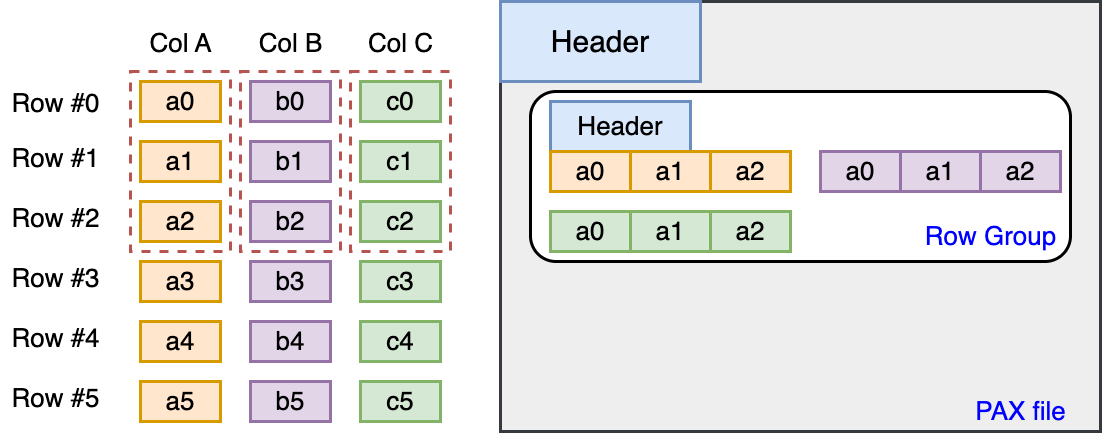

The diagram above was exported from draw.io. Its source (the exported page's mxGraphModel, read from the mxfile embedded in the PNG):
<mxGraphModel dx="1052" dy="1176" grid="1" gridSize="10" guides="1" tooltips="1" connect="1" arrows="1" fold="1" page="0" pageScale="1" pageWidth="827" pageHeight="1169" background="#ffffff" math="0" shadow="0">
  <root>
    <mxCell id="0" />
    <mxCell id="1" parent="0" />
    <mxCell id="jUMbK0EhUSX4-RheQu-0-110" value="" style="rounded=0;whiteSpace=wrap;html=1;strokeWidth=3;fillColor=#eeeeee;strokeColor=#36393d;" vertex="1" parent="1">
      <mxGeometry x="700" y="-70" width="600" height="430" as="geometry" />
    </mxCell>
    <mxCell id="jUMbK0EhUSX4-RheQu-0-108" value="" style="rounded=1;whiteSpace=wrap;html=1;strokeWidth=3;" vertex="1" parent="1">
      <mxGeometry x="730" y="20" width="540" height="170" as="geometry" />
    </mxCell>
    <mxCell id="jUMbK0EhUSX4-RheQu-0-39" value="" style="rounded=0;whiteSpace=wrap;html=1;strokeWidth=3;fillColor=none;strokeColor=#b85450;dashed=1;" vertex="1" parent="1">
      <mxGeometry x="330" width="100" height="180" as="geometry" />
    </mxCell>
    <mxCell id="jUMbK0EhUSX4-RheQu-0-3" value="&lt;p style=&quot;line-height: 199%;&quot;&gt;&lt;font style=&quot;font-size: 26px;&quot;&gt;Row #0&lt;br&gt;&lt;/font&gt;&lt;/p&gt;" style="text;html=1;align=center;verticalAlign=middle;resizable=0;points=[];autosize=1;strokeColor=none;fillColor=none;" vertex="1" parent="1">
      <mxGeometry x="200" width="110" height="70" as="geometry" />
    </mxCell>
    <mxCell id="jUMbK0EhUSX4-RheQu-0-5" value="&lt;font style=&quot;font-size: 26px;&quot;&gt;a0&lt;/font&gt;" style="rounded=0;whiteSpace=wrap;html=1;fillColor=#ffe6cc;strokeColor=#d79b00;strokeWidth=3;" vertex="1" parent="1">
      <mxGeometry x="340" y="10" width="80" height="40" as="geometry" />
    </mxCell>
    <mxCell id="jUMbK0EhUSX4-RheQu-0-7" value="&lt;font style=&quot;font-size: 26px;&quot;&gt;b0&lt;/font&gt;" style="rounded=0;whiteSpace=wrap;html=1;fillColor=#e1d5e7;strokeColor=#9673a6;strokeWidth=3;" vertex="1" parent="1">
      <mxGeometry x="450" y="10" width="80" height="40" as="geometry" />
    </mxCell>
    <mxCell id="jUMbK0EhUSX4-RheQu-0-8" value="&lt;span style=&quot;font-size: 26px;&quot;&gt;c0&lt;/span&gt;" style="rounded=0;whiteSpace=wrap;html=1;fillColor=#d5e8d4;strokeColor=#82b366;strokeWidth=3;" vertex="1" parent="1">
      <mxGeometry x="560" y="10" width="80" height="40" as="geometry" />
    </mxCell>
    <mxCell id="jUMbK0EhUSX4-RheQu-0-9" value="&lt;font style=&quot;font-size: 26px;&quot;&gt;a1&lt;/font&gt;" style="rounded=0;whiteSpace=wrap;html=1;fillColor=#ffe6cc;strokeColor=#d79b00;strokeWidth=3;" vertex="1" parent="1">
      <mxGeometry x="340" y="70" width="80" height="40" as="geometry" />
    </mxCell>
    <mxCell id="jUMbK0EhUSX4-RheQu-0-10" value="&lt;font style=&quot;font-size: 26px;&quot;&gt;b1&lt;/font&gt;" style="rounded=0;whiteSpace=wrap;html=1;fillColor=#e1d5e7;strokeColor=#9673a6;strokeWidth=3;" vertex="1" parent="1">
      <mxGeometry x="450" y="70" width="80" height="40" as="geometry" />
    </mxCell>
    <mxCell id="jUMbK0EhUSX4-RheQu-0-11" value="&lt;span style=&quot;font-size: 26px;&quot;&gt;c1&lt;/span&gt;" style="rounded=0;whiteSpace=wrap;html=1;fillColor=#d5e8d4;strokeColor=#82b366;strokeWidth=3;" vertex="1" parent="1">
      <mxGeometry x="560" y="70" width="80" height="40" as="geometry" />
    </mxCell>
    <mxCell id="jUMbK0EhUSX4-RheQu-0-15" value="&lt;font style=&quot;font-size: 26px;&quot;&gt;a2&lt;/font&gt;" style="rounded=0;whiteSpace=wrap;html=1;fillColor=#ffe6cc;strokeColor=#d79b00;strokeWidth=3;" vertex="1" parent="1">
      <mxGeometry x="340" y="130" width="80" height="40" as="geometry" />
    </mxCell>
    <mxCell id="jUMbK0EhUSX4-RheQu-0-16" value="&lt;font style=&quot;font-size: 26px;&quot;&gt;b2&lt;/font&gt;" style="rounded=0;whiteSpace=wrap;html=1;fillColor=#e1d5e7;strokeColor=#9673a6;strokeWidth=3;" vertex="1" parent="1">
      <mxGeometry x="450" y="130" width="80" height="40" as="geometry" />
    </mxCell>
    <mxCell id="jUMbK0EhUSX4-RheQu-0-17" value="&lt;span style=&quot;font-size: 26px;&quot;&gt;c2&lt;/span&gt;" style="rounded=0;whiteSpace=wrap;html=1;fillColor=#d5e8d4;strokeColor=#82b366;strokeWidth=3;" vertex="1" parent="1">
      <mxGeometry x="560" y="130" width="80" height="40" as="geometry" />
    </mxCell>
    <mxCell id="jUMbK0EhUSX4-RheQu-0-18" value="&lt;span style=&quot;font-size: 26px;&quot;&gt;a3&lt;/span&gt;" style="rounded=0;whiteSpace=wrap;html=1;fillColor=#ffe6cc;strokeColor=#d79b00;strokeWidth=3;" vertex="1" parent="1">
      <mxGeometry x="340" y="190" width="80" height="40" as="geometry" />
    </mxCell>
    <mxCell id="jUMbK0EhUSX4-RheQu-0-19" value="&lt;font style=&quot;font-size: 26px;&quot;&gt;b3&lt;/font&gt;" style="rounded=0;whiteSpace=wrap;html=1;fillColor=#e1d5e7;strokeColor=#9673a6;strokeWidth=3;" vertex="1" parent="1">
      <mxGeometry x="450" y="190" width="80" height="40" as="geometry" />
    </mxCell>
    <mxCell id="jUMbK0EhUSX4-RheQu-0-20" value="&lt;span style=&quot;font-size: 26px;&quot;&gt;c3&lt;/span&gt;" style="rounded=0;whiteSpace=wrap;html=1;fillColor=#d5e8d4;strokeColor=#82b366;strokeWidth=3;" vertex="1" parent="1">
      <mxGeometry x="560" y="190" width="80" height="40" as="geometry" />
    </mxCell>
    <mxCell id="jUMbK0EhUSX4-RheQu-0-21" value="&lt;font style=&quot;font-size: 26px;&quot;&gt;a4&lt;/font&gt;" style="rounded=0;whiteSpace=wrap;html=1;fillColor=#ffe6cc;strokeColor=#d79b00;strokeWidth=3;" vertex="1" parent="1">
      <mxGeometry x="340" y="250" width="80" height="40" as="geometry" />
    </mxCell>
    <mxCell id="jUMbK0EhUSX4-RheQu-0-22" value="&lt;font style=&quot;font-size: 26px;&quot;&gt;b4&lt;/font&gt;" style="rounded=0;whiteSpace=wrap;html=1;fillColor=#e1d5e7;strokeColor=#9673a6;strokeWidth=3;" vertex="1" parent="1">
      <mxGeometry x="450" y="250" width="80" height="40" as="geometry" />
    </mxCell>
    <mxCell id="jUMbK0EhUSX4-RheQu-0-23" value="&lt;span style=&quot;font-size: 26px;&quot;&gt;c4&lt;/span&gt;" style="rounded=0;whiteSpace=wrap;html=1;fillColor=#d5e8d4;strokeColor=#82b366;strokeWidth=3;" vertex="1" parent="1">
      <mxGeometry x="560" y="250" width="80" height="40" as="geometry" />
    </mxCell>
    <mxCell id="jUMbK0EhUSX4-RheQu-0-24" value="&lt;font style=&quot;font-size: 26px;&quot;&gt;a5&lt;/font&gt;" style="rounded=0;whiteSpace=wrap;html=1;fillColor=#ffe6cc;strokeColor=#d79b00;strokeWidth=3;" vertex="1" parent="1">
      <mxGeometry x="340" y="310" width="80" height="40" as="geometry" />
    </mxCell>
    <mxCell id="jUMbK0EhUSX4-RheQu-0-25" value="&lt;font style=&quot;font-size: 26px;&quot;&gt;b5&lt;/font&gt;" style="rounded=0;whiteSpace=wrap;html=1;fillColor=#e1d5e7;strokeColor=#9673a6;strokeWidth=3;" vertex="1" parent="1">
      <mxGeometry x="450" y="310" width="80" height="40" as="geometry" />
    </mxCell>
    <mxCell id="jUMbK0EhUSX4-RheQu-0-26" value="&lt;span style=&quot;font-size: 26px;&quot;&gt;c5&lt;/span&gt;" style="rounded=0;whiteSpace=wrap;html=1;fillColor=#d5e8d4;strokeColor=#82b366;strokeWidth=3;" vertex="1" parent="1">
      <mxGeometry x="560" y="310" width="80" height="40" as="geometry" />
    </mxCell>
    <mxCell id="jUMbK0EhUSX4-RheQu-0-29" value="&lt;p style=&quot;line-height: 199%;&quot;&gt;&lt;font style=&quot;font-size: 26px;&quot;&gt;Row #1&lt;br&gt;&lt;/font&gt;&lt;/p&gt;" style="text;html=1;align=center;verticalAlign=middle;resizable=0;points=[];autosize=1;strokeColor=none;fillColor=none;" vertex="1" parent="1">
      <mxGeometry x="200" y="55" width="110" height="70" as="geometry" />
    </mxCell>
    <mxCell id="jUMbK0EhUSX4-RheQu-0-30" value="&lt;p style=&quot;line-height: 199%;&quot;&gt;&lt;font style=&quot;font-size: 26px;&quot;&gt;Row #2&lt;br&gt;&lt;/font&gt;&lt;/p&gt;" style="text;html=1;align=center;verticalAlign=middle;resizable=0;points=[];autosize=1;strokeColor=none;fillColor=none;" vertex="1" parent="1">
      <mxGeometry x="200" y="115" width="110" height="70" as="geometry" />
    </mxCell>
    <mxCell id="jUMbK0EhUSX4-RheQu-0-33" value="&lt;p style=&quot;line-height: 199%;&quot;&gt;&lt;font style=&quot;font-size: 26px;&quot;&gt;Row #3&lt;br&gt;&lt;/font&gt;&lt;/p&gt;" style="text;html=1;align=center;verticalAlign=middle;resizable=0;points=[];autosize=1;strokeColor=none;fillColor=none;" vertex="1" parent="1">
      <mxGeometry x="200" y="175" width="110" height="70" as="geometry" />
    </mxCell>
    <mxCell id="jUMbK0EhUSX4-RheQu-0-34" value="&lt;p style=&quot;line-height: 199%;&quot;&gt;&lt;font style=&quot;font-size: 26px;&quot;&gt;Row #4&lt;br&gt;&lt;/font&gt;&lt;/p&gt;" style="text;html=1;align=center;verticalAlign=middle;resizable=0;points=[];autosize=1;strokeColor=none;fillColor=none;" vertex="1" parent="1">
      <mxGeometry x="200" y="235" width="110" height="70" as="geometry" />
    </mxCell>
    <mxCell id="jUMbK0EhUSX4-RheQu-0-35" value="&lt;p style=&quot;line-height: 199%;&quot;&gt;&lt;font style=&quot;font-size: 26px;&quot;&gt;Row #5&lt;br&gt;&lt;/font&gt;&lt;/p&gt;" style="text;html=1;align=center;verticalAlign=middle;resizable=0;points=[];autosize=1;strokeColor=none;fillColor=none;" vertex="1" parent="1">
      <mxGeometry x="200" y="295" width="110" height="70" as="geometry" />
    </mxCell>
    <mxCell id="jUMbK0EhUSX4-RheQu-0-36" value="&lt;p style=&quot;line-height: 199%;&quot;&gt;&lt;font style=&quot;font-size: 26px;&quot;&gt;Col A&lt;br&gt;&lt;/font&gt;&lt;/p&gt;" style="text;html=1;align=center;verticalAlign=middle;resizable=0;points=[];autosize=1;strokeColor=none;fillColor=none;" vertex="1" parent="1">
      <mxGeometry x="335" y="-60" width="90" height="70" as="geometry" />
    </mxCell>
    <mxCell id="jUMbK0EhUSX4-RheQu-0-37" value="&lt;p style=&quot;line-height: 199%;&quot;&gt;&lt;font style=&quot;font-size: 26px;&quot;&gt;Col B&lt;br&gt;&lt;/font&gt;&lt;/p&gt;" style="text;html=1;align=center;verticalAlign=middle;resizable=0;points=[];autosize=1;strokeColor=none;fillColor=none;" vertex="1" parent="1">
      <mxGeometry x="445" y="-60" width="90" height="70" as="geometry" />
    </mxCell>
    <mxCell id="jUMbK0EhUSX4-RheQu-0-38" value="&lt;p style=&quot;line-height: 199%;&quot;&gt;&lt;font style=&quot;font-size: 26px;&quot;&gt;Col C&lt;br&gt;&lt;/font&gt;&lt;/p&gt;" style="text;html=1;align=center;verticalAlign=middle;resizable=0;points=[];autosize=1;strokeColor=none;fillColor=none;" vertex="1" parent="1">
      <mxGeometry x="555" y="-60" width="90" height="70" as="geometry" />
    </mxCell>
    <mxCell id="jUMbK0EhUSX4-RheQu-0-76" value="" style="rounded=0;whiteSpace=wrap;html=1;strokeWidth=3;fillColor=none;strokeColor=#b85450;dashed=1;" vertex="1" parent="1">
      <mxGeometry x="440" width="100" height="180" as="geometry" />
    </mxCell>
    <mxCell id="jUMbK0EhUSX4-RheQu-0-77" value="" style="rounded=0;whiteSpace=wrap;html=1;strokeWidth=3;fillColor=none;strokeColor=#b85450;dashed=1;" vertex="1" parent="1">
      <mxGeometry x="550" width="100" height="180" as="geometry" />
    </mxCell>
    <mxCell id="jUMbK0EhUSX4-RheQu-0-78" value="&lt;font style=&quot;font-size: 26px;&quot;&gt;Header&lt;/font&gt;" style="rounded=0;whiteSpace=wrap;html=1;fillColor=#dae8fc;strokeColor=#6c8ebf;strokeWidth=3;" vertex="1" parent="1">
      <mxGeometry x="750" y="30" width="140" height="50" as="geometry" />
    </mxCell>
    <mxCell id="jUMbK0EhUSX4-RheQu-0-80" value="&lt;font style=&quot;font-size: 26px;&quot;&gt;a0&lt;/font&gt;" style="rounded=0;whiteSpace=wrap;html=1;fillColor=#ffe6cc;strokeColor=#d79b00;strokeWidth=3;" vertex="1" parent="1">
      <mxGeometry x="750" y="80" width="80" height="40" as="geometry" />
    </mxCell>
    <mxCell id="jUMbK0EhUSX4-RheQu-0-81" value="&lt;font style=&quot;font-size: 26px;&quot;&gt;a1&lt;/font&gt;" style="rounded=0;whiteSpace=wrap;html=1;fillColor=#ffe6cc;strokeColor=#d79b00;strokeWidth=3;" vertex="1" parent="1">
      <mxGeometry x="830" y="80" width="80" height="40" as="geometry" />
    </mxCell>
    <mxCell id="jUMbK0EhUSX4-RheQu-0-82" value="&lt;font style=&quot;font-size: 26px;&quot;&gt;a2&lt;/font&gt;" style="rounded=0;whiteSpace=wrap;html=1;fillColor=#ffe6cc;strokeColor=#d79b00;strokeWidth=3;" vertex="1" parent="1">
      <mxGeometry x="910" y="80" width="80" height="40" as="geometry" />
    </mxCell>
    <mxCell id="jUMbK0EhUSX4-RheQu-0-89" value="&lt;font style=&quot;font-size: 26px;&quot;&gt;a0&lt;/font&gt;" style="rounded=0;whiteSpace=wrap;html=1;fillColor=#e1d5e7;strokeColor=#9673a6;strokeWidth=3;" vertex="1" parent="1">
      <mxGeometry x="1020" y="80" width="80" height="40" as="geometry" />
    </mxCell>
    <mxCell id="jUMbK0EhUSX4-RheQu-0-90" value="&lt;font style=&quot;font-size: 26px;&quot;&gt;a1&lt;/font&gt;" style="rounded=0;whiteSpace=wrap;html=1;fillColor=#e1d5e7;strokeColor=#9673a6;strokeWidth=3;" vertex="1" parent="1">
      <mxGeometry x="1100" y="80" width="80" height="40" as="geometry" />
    </mxCell>
    <mxCell id="jUMbK0EhUSX4-RheQu-0-91" value="&lt;font style=&quot;font-size: 26px;&quot;&gt;a2&lt;/font&gt;" style="rounded=0;whiteSpace=wrap;html=1;fillColor=#e1d5e7;strokeColor=#9673a6;strokeWidth=3;" vertex="1" parent="1">
      <mxGeometry x="1180" y="80" width="80" height="40" as="geometry" />
    </mxCell>
    <mxCell id="jUMbK0EhUSX4-RheQu-0-98" value="&lt;font style=&quot;font-size: 26px;&quot;&gt;a0&lt;/font&gt;" style="rounded=0;whiteSpace=wrap;html=1;fillColor=#d5e8d4;strokeColor=#82b366;strokeWidth=3;" vertex="1" parent="1">
      <mxGeometry x="750" y="140" width="80" height="40" as="geometry" />
    </mxCell>
    <mxCell id="jUMbK0EhUSX4-RheQu-0-99" value="&lt;font style=&quot;font-size: 26px;&quot;&gt;a1&lt;/font&gt;" style="rounded=0;whiteSpace=wrap;html=1;fillColor=#d5e8d4;strokeColor=#82b366;strokeWidth=3;" vertex="1" parent="1">
      <mxGeometry x="830" y="140" width="80" height="40" as="geometry" />
    </mxCell>
    <mxCell id="jUMbK0EhUSX4-RheQu-0-100" value="&lt;font style=&quot;font-size: 26px;&quot;&gt;a2&lt;/font&gt;" style="rounded=0;whiteSpace=wrap;html=1;fillColor=#d5e8d4;strokeColor=#82b366;strokeWidth=3;" vertex="1" parent="1">
      <mxGeometry x="910" y="140" width="80" height="40" as="geometry" />
    </mxCell>
    <mxCell id="jUMbK0EhUSX4-RheQu-0-109" value="&lt;font color=&quot;#0000ff&quot; style=&quot;font-size: 26px;&quot;&gt;Row Group&lt;/font&gt;" style="text;html=1;align=center;verticalAlign=middle;resizable=0;points=[];autosize=1;strokeColor=none;fillColor=none;" vertex="1" parent="1">
      <mxGeometry x="1110" y="145" width="160" height="40" as="geometry" />
    </mxCell>
    <mxCell id="jUMbK0EhUSX4-RheQu-0-111" value="&lt;font style=&quot;font-size: 30px;&quot;&gt;Header&lt;/font&gt;" style="rounded=0;whiteSpace=wrap;html=1;fillColor=#dae8fc;strokeColor=#6c8ebf;strokeWidth=3;" vertex="1" parent="1">
      <mxGeometry x="700" y="-70" width="200" height="80" as="geometry" />
    </mxCell>
    <mxCell id="jUMbK0EhUSX4-RheQu-0-112" value="&lt;font color=&quot;#0000ff&quot;&gt;&lt;span style=&quot;font-size: 26px;&quot;&gt;PAX file&lt;/span&gt;&lt;/font&gt;" style="text;html=1;align=center;verticalAlign=middle;resizable=0;points=[];autosize=1;strokeColor=none;fillColor=none;" vertex="1" parent="1">
      <mxGeometry x="1165" y="320" width="110" height="40" as="geometry" />
    </mxCell>
  </root>
</mxGraphModel>